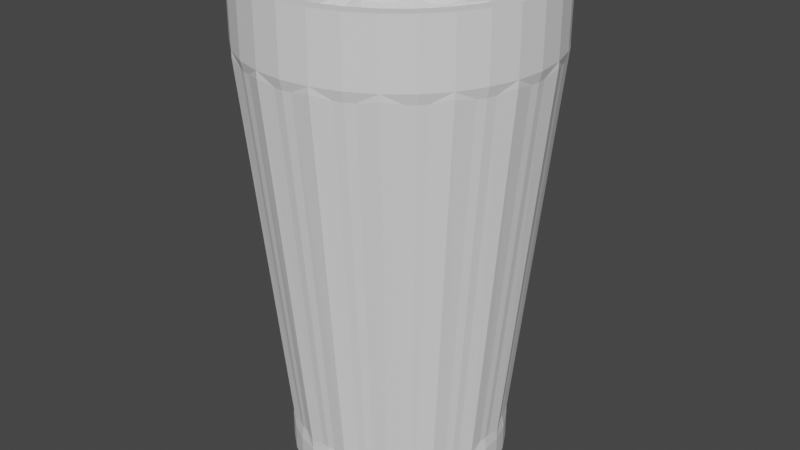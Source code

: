 # Source: glass.blend  (saved by Blender 3.5.10; exported with 4.5.12 LTS)
import bpy
from mathutils import Matrix  # noqa: F401  (used for matrix-valued properties, if any)

bpy.ops.wm.read_factory_settings(use_empty=True)
scene = bpy.context.scene
scene.name = 'Scene'

# ---- collections
col_collection_1 = bpy.data.collections.new('Collection 1'); scene.collection.children.link(col_collection_1)

# ---- world
world_world = bpy.data.worlds.new('World'); scene.world = world_world
world_world.use_nodes = True; world_world.node_tree.nodes.clear()
_N = world_world.node_tree.nodes; _L = world_world.node_tree.links
n0 = _N.new('ShaderNodeOutputWorld'); n0.name = 'World Output'; n0.location = (300, 300)
n1 = _N.new('ShaderNodeBackground'); n1.name = 'Background'; n1.location = (10, 300)
n1.inputs[0].default_value = (0.05088, 0.05088, 0.05088, 1.0)
_L.new(n1.outputs[0], n0.inputs[0])
n0.is_active_output = True
world_world.color = (0.05088, 0.05088, 0.05088)
world_world.use_sun_shadow = False
world_world.sun_shadow_jitter_overblur = 0.0

# ---- meshes
me_cylinder_001 = bpy.data.meshes.new('Cylinder.001')
me_cylinder_001.from_pydata([(3.218e-09, 0.7286, -0.9781), (1.374e-10, 0.983, 1.555), (0.1446, 0.7269, -1.0), (0.1951, 0.9808, 1.577), (0.2788, 0.6731, -0.9781), (0.3762, 0.9082, 1.555), (0.4118, 0.6163, -1.0), (0.5556, 0.8315, 1.577), (0.5152, 0.5152, -0.9781), (0.6951, 0.6951, 1.555), (0.6163, 0.4118, -1.0), (0.8315, 0.5556, 1.577), (0.6731, 0.2788, -0.9781), (0.9082, 0.3762, 1.555), (0.7269, 0.1446, -1.0), (0.9808, 0.1951, 1.577), (0.7286, 3.77e-09, -0.9781), (0.983, -2.113e-11, 1.555), (0.7269, -0.1446, -1.0), (0.9808, -0.1951, 1.577), (0.6731, -0.2788, -0.9781), (0.9082, -0.3762, 1.555), (0.6163, -0.4118, -1.0), (0.8315, -0.5556, 1.577), (0.5152, -0.5152, -0.9781), (0.6951, -0.6951, 1.555), (0.4118, -0.6163, -1.0), (0.5556, -0.8315, 1.577), (0.2788, -0.6731, -0.9781), (0.3762, -0.9082, 1.555), (0.1446, -0.7269, -1.0), (0.1951, -0.9808, 1.577), (3.218e-09, -0.7286, -0.9781), (1.374e-10, -0.983, 1.555), (-0.1446, -0.7269, -1.0), (-0.1951, -0.9808, 1.577), (-0.2788, -0.6731, -0.9781), (-0.3762, -0.9082, 1.555), (-0.4118, -0.6163, -1.0), (-0.5556, -0.8315, 1.577), (-0.5152, -0.5152, -0.9781), (-0.6951, -0.6951, 1.555), (-0.6163, -0.4118, -1.0), (-0.8315, -0.5556, 1.577), (-0.6731, -0.2788, -0.9781), (-0.9082, -0.3762, 1.555), (-0.7269, -0.1446, -1.0), (-0.9808, -0.1951, 1.577), (-0.7286, 3.77e-09, -0.9781), (-0.983, -2.113e-11, 1.555), (-0.7269, 0.1446, -1.0), (-0.9808, 0.1951, 1.577), (-0.6731, 0.2788, -0.9781), (-0.9082, 0.3762, 1.555), (-0.6163, 0.4118, -1.0), (-0.8315, 0.5556, 1.577), (-0.5152, 0.5152, -0.9781), (-0.6951, 0.6951, 1.555), (-0.4118, 0.6163, -1.0), (-0.5556, 0.8315, 1.577), (-0.2788, 0.6731, -0.9781), (-0.3762, 0.9082, 1.555), (-0.1446, 0.7269, -1.0), (-0.1951, 0.9808, 1.577), (3.134e-09, 0.7412, -1.066), (0.1446, 0.7269, -1.066), (0.2836, 0.6848, -1.066), (0.4118, 0.6163, -1.066), (0.5241, 0.5241, -1.066), (0.6163, 0.4118, -1.066), (0.6848, 0.2836, -1.066), (0.7269, 0.1446, -1.066), (0.7412, 3.857e-09, -1.066), (0.7269, -0.1446, -1.066), (0.6848, -0.2836, -1.066), (0.6163, -0.4118, -1.066), (0.5241, -0.5241, -1.066), (0.4118, -0.6163, -1.066), (0.2836, -0.6848, -1.066), (0.1446, -0.7269, -1.066), (3.134e-09, -0.7412, -1.066), (-0.1446, -0.7269, -1.066), (-0.2836, -0.6848, -1.066), (-0.4118, -0.6163, -1.066), (-0.5241, -0.5241, -1.066), (-0.6163, -0.4118, -1.066), (-0.6848, -0.2836, -1.066), (-0.7269, -0.1446, -1.066), (-0.7412, 3.857e-09, -1.066), (-0.7269, 0.1446, -1.066), (-0.6848, 0.2836, -1.066), (-0.6163, 0.4118, -1.066), (-0.5241, 0.5241, -1.066), (-0.4118, 0.6163, -1.066), (-0.2836, 0.6848, -1.066), (-0.1446, 0.7269, -1.066), (3.134e-09, 0.7412, -1.255), (0.1446, 0.7269, -1.255), (0.2836, 0.6848, -1.255), (0.4118, 0.6163, -1.255), (0.5241, 0.5241, -1.255), (0.6163, 0.4118, -1.255), (0.6848, 0.2836, -1.255), (0.7269, 0.1446, -1.255), (0.7412, 3.857e-09, -1.255), (0.7269, -0.1446, -1.255), (0.6848, -0.2836, -1.255), (0.6163, -0.4118, -1.255), (0.5241, -0.5241, -1.255), (0.4118, -0.6163, -1.255), (0.2836, -0.6848, -1.255), (0.1446, -0.7269, -1.255), (3.134e-09, -0.7412, -1.255), (-0.1446, -0.7269, -1.255), (-0.2836, -0.6848, -1.255), (-0.4118, -0.6163, -1.255), (-0.5241, -0.5241, -1.255), (-0.6163, -0.4118, -1.255), (-0.6848, -0.2836, -1.255), (-0.7269, -0.1446, -1.255), (-0.7412, 3.857e-09, -1.255), (-0.7269, 0.1446, -1.255), (-0.6848, 0.2836, -1.255), (-0.6163, 0.4118, -1.255), (-0.5241, 0.5241, -1.255), (-0.4118, 0.6163, -1.255), (-0.2836, 0.6848, -1.255), (-0.1446, 0.7269, -1.255), (3.134e-09, 0.7412, -1.255), (0.1446, 0.7269, -1.255), (0.2836, 0.6848, -1.255), (0.4118, 0.6163, -1.255), (0.5241, 0.5241, -1.255), (0.6163, 0.4118, -1.255), (0.6848, 0.2836, -1.255), (0.7269, 0.1446, -1.255), (0.7412, 3.857e-09, -1.255), (0.7269, -0.1446, -1.255), (0.6848, -0.2836, -1.255), (0.6163, -0.4118, -1.255), (0.5241, -0.5241, -1.255), (0.4118, -0.6163, -1.255), (0.2836, -0.6848, -1.255), (0.1446, -0.7269, -1.255), (3.134e-09, -0.7412, -1.255), (-0.1446, -0.7269, -1.255), (-0.2836, -0.6848, -1.255), (-0.4118, -0.6163, -1.255), (-0.5241, -0.5241, -1.255), (-0.6163, -0.4118, -1.255), (-0.6848, -0.2836, -1.255), (-0.7269, -0.1446, -1.255), (-0.7412, 3.857e-09, -1.255), (-0.7269, 0.1446, -1.255), (-0.6848, 0.2836, -1.255), (-0.6163, 0.4118, -1.255), (-0.5241, 0.5241, -1.255), (-0.4118, 0.6163, -1.255), (-0.2836, 0.6848, -1.255), (-0.1446, 0.7269, -1.255), (6.114e-09, 0.5373, -1.271), (0.1048, 0.527, -1.271), (0.2056, 0.4964, -1.271), (0.2985, 0.4467, -1.271), (0.3799, 0.3799, -1.271), (0.4467, 0.2985, -1.271), (0.4964, 0.2056, -1.271), (0.527, 0.1048, -1.271), (0.5373, 6.895e-09, -1.271), (0.527, -0.1048, -1.271), (0.4964, -0.2056, -1.271), (0.4467, -0.2985, -1.271), (0.3799, -0.3799, -1.271), (0.2985, -0.4467, -1.271), (0.2056, -0.4964, -1.271), (0.1048, -0.527, -1.271), (6.114e-09, -0.5373, -1.271), (-0.1048, -0.527, -1.271), (-0.2056, -0.4964, -1.271), (-0.2985, -0.4467, -1.271), (-0.3799, -0.3799, -1.271), (-0.4467, -0.2985, -1.271), (-0.4964, -0.2056, -1.271), (-0.527, -0.1048, -1.271), (-0.5373, 6.895e-09, -1.271), (-0.527, 0.1048, -1.271), (-0.4964, 0.2056, -1.271), (-0.4467, 0.2985, -1.271), (-0.3799, 0.3799, -1.271), (-0.2985, 0.4467, -1.271), (-0.2056, 0.4964, -1.271), (-0.1048, 0.527, -1.271), (9.737e-09, 0.3034, -1.209), (0.05919, 0.2976, -1.209), (0.1161, 0.2803, -1.209), (0.1686, 0.2523, -1.209), (0.2145, 0.2145, -1.209), (0.2523, 0.1686, -1.209), (0.2803, 0.1161, -1.209), (0.2976, 0.05919, -1.209), (0.3034, 7.948e-09, -1.209), (0.2976, -0.05919, -1.209), (0.2803, -0.1161, -1.209), (0.2523, -0.1686, -1.209), (0.2145, -0.2145, -1.209), (0.1686, -0.2523, -1.209), (0.1161, -0.2803, -1.209), (0.05919, -0.2976, -1.209), (9.737e-09, -0.3034, -1.209), (-0.05919, -0.2976, -1.209), (-0.1161, -0.2803, -1.209), (-0.1686, -0.2523, -1.209), (-0.2145, -0.2145, -1.209), (-0.2523, -0.1686, -1.209), (-0.2803, -0.1161, -1.209), (-0.2976, -0.05919, -1.209), (-0.3034, 7.948e-09, -1.209), (-0.2976, 0.05919, -1.209), (-0.2803, 0.1161, -1.209), (-0.2523, 0.1686, -1.209), (-0.2145, 0.2145, -1.209), (-0.1686, 0.2523, -1.209), (-0.1161, 0.2803, -1.209), (-0.05919, 0.2976, -1.209), (6.044e-09, 0.117, -1.179), (0.02283, 0.1148, -1.179), (0.04478, 0.1081, -1.179), (0.06501, 0.09729, -1.179), (0.08274, 0.08274, -1.179), (0.09729, 0.06501, -1.179), (0.1081, 0.04478, -1.179), (0.1148, 0.02283, -1.179), (0.117, 1.451e-08, -1.179), (0.1148, -0.02283, -1.179), (0.1081, -0.04478, -1.179), (0.09729, -0.06501, -1.179), (0.08274, -0.08274, -1.179), (0.06501, -0.09729, -1.179), (0.04478, -0.1081, -1.179), (0.02283, -0.1148, -1.179), (6.044e-09, -0.117, -1.179), (-0.02283, -0.1148, -1.179), (-0.04478, -0.1081, -1.179), (-0.06501, -0.09729, -1.179), (-0.08274, -0.08274, -1.179), (-0.09729, -0.06501, -1.179), (-0.1081, -0.04478, -1.179), (-0.1148, -0.02283, -1.179), (-0.117, 1.451e-08, -1.179), (-0.1148, 0.02283, -1.179), (-0.1081, 0.04478, -1.179), (-0.09729, 0.06501, -1.179), (-0.08274, 0.08274, -1.179), (-0.06501, 0.09729, -1.179), (-0.04478, 0.1081, -1.179), (-0.02283, 0.1148, -1.179), (0.0, 1.0, 1.621), (0.1951, 0.9808, 1.621), (0.3827, 0.9239, 1.621), (0.5556, 0.8315, 1.621), (0.7071, 0.7071, 1.621), (0.8315, 0.5556, 1.621), (0.9239, 0.3827, 1.621), (0.9808, 0.1951, 1.621), (1.0, 0.0, 1.621), (0.9808, -0.1951, 1.621), (0.9239, -0.3827, 1.621), (0.8315, -0.5556, 1.621), (0.7071, -0.7071, 1.621), (0.5556, -0.8315, 1.621), (0.3827, -0.9239, 1.621), (0.1951, -0.9808, 1.621), (0.0, -1.0, 1.621), (-0.1951, -0.9808, 1.621), (-0.3827, -0.9239, 1.621), (-0.5556, -0.8315, 1.621), (-0.7071, -0.7071, 1.621), (-0.8315, -0.5556, 1.621), (-0.9239, -0.3827, 1.621), (-0.9808, -0.1951, 1.621), (-1.0, 0.0, 1.621), (-0.9808, 0.1951, 1.621), (-0.9239, 0.3827, 1.621), (-0.8315, 0.5556, 1.621), (-0.7071, 0.7071, 1.621), (-0.5556, 0.8315, 1.621), (-0.3827, 0.9239, 1.621), (-0.1951, 0.9808, 1.621), (0.0, 1.0, 2.043), (0.1951, 0.9808, 2.043), (0.3827, 0.9239, 2.043), (0.5556, 0.8315, 2.043), (0.7071, 0.7071, 2.043), (0.8315, 0.5556, 2.043), (0.9239, 0.3827, 2.043), (0.9808, 0.1951, 2.043), (1.0, 0.0, 2.043), (0.9808, -0.1951, 2.043), (0.9239, -0.3827, 2.043), (0.8315, -0.5556, 2.043), (0.7071, -0.7071, 2.043), (0.5556, -0.8315, 2.043), (0.3827, -0.9239, 2.043), (0.1951, -0.9808, 2.043), (0.0, -1.0, 2.043), (-0.1951, -0.9808, 2.043), (-0.3827, -0.9239, 2.043), (-0.5556, -0.8315, 2.043), (-0.7071, -0.7071, 2.043), (-0.8315, -0.5556, 2.043), (-0.9239, -0.3827, 2.043), (-0.9808, -0.1951, 2.043), (-1.0, 0.0, 2.043), (-0.9808, 0.1951, 2.043), (-0.9239, 0.3827, 2.043), (-0.8315, 0.5556, 2.043), (-0.7071, 0.7071, 2.043), (-0.5556, 0.8315, 2.043), (-0.3827, 0.9239, 2.043), (-0.1951, 0.9808, 2.043), (0.04738, 0.7239, -0.9781), (-0.04738, 0.7239, -0.9781), (0.06392, 0.9767, 1.555), (-0.06392, 0.9767, 1.555), (0.3147, 0.9268, 1.555), (0.4328, 0.8779, 1.555), (0.2332, 0.6869, -0.9781), (0.3208, 0.6507, -0.9781), (0.6454, 0.7358, 1.555), (0.7358, 0.6454, 1.555), (0.4784, 0.5454, -0.9781), (0.5454, 0.4784, -0.9781), (0.8779, 0.4328, 1.555), (0.9268, 0.3147, 1.555), (0.6507, 0.3208, -0.9781), (0.6869, 0.2332, -0.9781), (0.9767, 0.06392, 1.555), (0.9767, -0.06392, 1.555), (0.7239, 0.04738, -0.9781), (0.7239, -0.04738, -0.9781), (0.9268, -0.3147, 1.555), (0.8779, -0.4328, 1.555), (0.6869, -0.2332, -0.9781), (0.6507, -0.3208, -0.9781), (0.7358, -0.6454, 1.555), (0.6454, -0.7358, 1.555), (0.5454, -0.4784, -0.9781), (0.4784, -0.5454, -0.9781), (0.4328, -0.8779, 1.555), (0.3147, -0.9268, 1.555), (0.3208, -0.6507, -0.9781), (0.2332, -0.6869, -0.9781), (0.06392, -0.9767, 1.555), (-0.06392, -0.9767, 1.555), (0.04738, -0.7239, -0.9781), (-0.04738, -0.7239, -0.9781), (-0.3147, -0.9268, 1.555), (-0.4328, -0.8779, 1.555), (-0.2332, -0.6869, -0.9781), (-0.3208, -0.6507, -0.9781), (-0.6454, -0.7358, 1.555), (-0.7358, -0.6454, 1.555), (-0.4784, -0.5454, -0.9781), (-0.5454, -0.4784, -0.9781), (-0.8779, -0.4328, 1.555), (-0.9268, -0.3147, 1.555), (-0.6507, -0.3208, -0.9781), (-0.6869, -0.2332, -0.9781), (-0.9767, -0.06392, 1.555), (-0.9767, 0.06392, 1.555), (-0.7239, -0.04738, -0.9781), (-0.7239, 0.04738, -0.9781), (-0.9268, 0.3147, 1.555), (-0.8779, 0.4328, 1.555), (-0.6869, 0.2332, -0.9781), (-0.6507, 0.3208, -0.9781), (-0.7358, 0.6454, 1.555), (-0.6454, 0.7358, 1.555), (-0.5454, 0.4784, -0.9781), (-0.4784, 0.5454, -0.9781), (-0.4328, 0.8779, 1.555), (-0.3147, 0.9268, 1.555), (-0.3208, 0.6507, -0.9781), (-0.2332, 0.6869, -0.9781)], [], [(0, 1, 322, 320), (326, 324, 5, 4), (4, 5, 325, 327), (330, 328, 9, 8), (8, 9, 329, 331), (334, 332, 13, 12), (12, 13, 333, 335), (338, 336, 17, 16), (16, 17, 337, 339), (342, 340, 21, 20), (20, 21, 341, 343), (346, 344, 25, 24), (24, 25, 345, 347), (350, 348, 29, 28), (28, 29, 349, 351), (354, 352, 33, 32), (32, 33, 353, 355), (358, 356, 37, 36), (36, 37, 357, 359), (362, 360, 41, 40), (40, 41, 361, 363), (366, 364, 45, 44), (44, 45, 365, 367), (370, 368, 49, 48), (48, 49, 369, 371), (374, 372, 53, 52), (52, 53, 373, 375), (378, 376, 57, 56), (56, 57, 377, 379), (382, 380, 61, 60), (60, 61, 381, 383), (321, 323, 1, 0), (36, 359, 38, 83, 82), (54, 378, 56, 92, 91), (10, 334, 12, 70, 69), (28, 351, 30, 79, 78), (46, 370, 48, 88, 87), (2, 326, 4, 66, 65), (20, 343, 22, 75, 74), (38, 362, 40, 84, 83), (56, 379, 58, 93, 92), (12, 335, 14, 71, 70), (30, 354, 32, 80, 79), (48, 371, 50, 89, 88), (4, 327, 6, 67, 66), (22, 346, 24, 76, 75), (40, 363, 42, 85, 84), (58, 382, 60, 94, 93), (14, 338, 16, 72, 71), (32, 355, 34, 81, 80), (50, 374, 52, 90, 89), (6, 330, 8, 68, 67), (24, 347, 26, 77, 76), (42, 366, 44, 86, 85), (60, 383, 62, 95, 94), (16, 339, 18, 73, 72), (34, 358, 36, 82, 81), (52, 375, 54, 91, 90), (8, 331, 10, 69, 68), (26, 350, 28, 78, 77), (44, 367, 46, 87, 86), (0, 320, 2, 65, 64), (62, 321, 0, 64, 95), (18, 342, 20, 74, 73), (90, 91, 123, 122), (77, 78, 110, 109), (64, 65, 97, 96), (91, 92, 124, 123), (78, 79, 111, 110), (65, 66, 98, 97), (92, 93, 125, 124), (79, 80, 112, 111), (66, 67, 99, 98), (93, 94, 126, 125), (80, 81, 113, 112), (67, 68, 100, 99), (94, 95, 127, 126), (81, 82, 114, 113), (68, 69, 101, 100), (95, 64, 96, 127), (82, 83, 115, 114), (69, 70, 102, 101), (83, 84, 116, 115), (70, 71, 103, 102), (84, 85, 117, 116), (71, 72, 104, 103), (85, 86, 118, 117), (72, 73, 105, 104), (86, 87, 119, 118), (73, 74, 106, 105), (87, 88, 120, 119), (74, 75, 107, 106), (88, 89, 121, 120), (75, 76, 108, 107), (89, 90, 122, 121), (76, 77, 109, 108), (125, 126, 158, 157), (112, 113, 145, 144), (99, 100, 132, 131), (126, 127, 159, 158), (113, 114, 146, 145), (100, 101, 133, 132), (127, 96, 128, 159), (114, 115, 147, 146), (101, 102, 134, 133), (115, 116, 148, 147), (102, 103, 135, 134), (116, 117, 149, 148), (103, 104, 136, 135), (117, 118, 150, 149), (104, 105, 137, 136), (118, 119, 151, 150), (105, 106, 138, 137), (119, 120, 152, 151), (106, 107, 139, 138), (120, 121, 153, 152), (107, 108, 140, 139), (121, 122, 154, 153), (108, 109, 141, 140), (122, 123, 155, 154), (109, 110, 142, 141), (96, 97, 129, 128), (123, 124, 156, 155), (110, 111, 143, 142), (97, 98, 130, 129), (124, 125, 157, 156), (111, 112, 144, 143), (98, 99, 131, 130), (147, 148, 180, 179), (134, 135, 167, 166), (148, 149, 181, 180), (135, 136, 168, 167), (149, 150, 182, 181), (136, 137, 169, 168), (150, 151, 183, 182), (137, 138, 170, 169), (151, 152, 184, 183), (138, 139, 171, 170), (152, 153, 185, 184), (139, 140, 172, 171), (153, 154, 186, 185), (140, 141, 173, 172), (154, 155, 187, 186), (141, 142, 174, 173), (128, 129, 161, 160), (155, 156, 188, 187), (142, 143, 175, 174), (129, 130, 162, 161), (156, 157, 189, 188), (143, 144, 176, 175), (130, 131, 163, 162), (157, 158, 190, 189), (144, 145, 177, 176), (131, 132, 164, 163), (158, 159, 191, 190), (145, 146, 178, 177), (132, 133, 165, 164), (159, 128, 160, 191), (146, 147, 179, 178), (133, 134, 166, 165), (182, 183, 215, 214), (169, 170, 202, 201), (183, 184, 216, 215), (170, 171, 203, 202), (184, 185, 217, 216), (171, 172, 204, 203), (185, 186, 218, 217), (172, 173, 205, 204), (186, 187, 219, 218), (173, 174, 206, 205), (160, 161, 193, 192), (187, 188, 220, 219), (174, 175, 207, 206), (161, 162, 194, 193), (188, 189, 221, 220), (175, 176, 208, 207), (162, 163, 195, 194), (189, 190, 222, 221), (176, 177, 209, 208), (163, 164, 196, 195), (190, 191, 223, 222), (177, 178, 210, 209), (164, 165, 197, 196), (191, 160, 192, 223), (178, 179, 211, 210), (165, 166, 198, 197), (179, 180, 212, 211), (166, 167, 199, 198), (180, 181, 213, 212), (167, 168, 200, 199), (181, 182, 214, 213), (168, 169, 201, 200), (217, 218, 250, 249), (204, 205, 237, 236), (218, 219, 251, 250), (205, 206, 238, 237), (192, 193, 225, 224), (219, 220, 252, 251), (206, 207, 239, 238), (193, 194, 226, 225), (220, 221, 253, 252), (207, 208, 240, 239), (194, 195, 227, 226), (221, 222, 254, 253), (208, 209, 241, 240), (195, 196, 228, 227), (222, 223, 255, 254), (209, 210, 242, 241), (196, 197, 229, 228), (223, 192, 224, 255), (210, 211, 243, 242), (197, 198, 230, 229), (211, 212, 244, 243), (198, 199, 231, 230), (212, 213, 245, 244), (199, 200, 232, 231), (213, 214, 246, 245), (200, 201, 233, 232), (214, 215, 247, 246), (201, 202, 234, 233), (215, 216, 248, 247), (202, 203, 235, 234), (216, 217, 249, 248), (203, 204, 236, 235), (225, 226, 227, 228, 229, 230, 231, 232, 233, 234, 235, 236, 237, 238, 239, 240, 241, 242, 243, 244, 245, 246, 247, 248, 249, 250, 251, 252, 253, 254, 255, 224), (7, 325, 5, 258, 259), (25, 344, 23, 267, 268), (43, 361, 41, 276, 277), (61, 380, 59, 285, 286), (17, 336, 15, 263, 264), (35, 353, 33, 272, 273), (53, 372, 51, 281, 282), (9, 328, 7, 259, 260), (27, 345, 25, 268, 269), (45, 364, 43, 277, 278), (63, 381, 61, 286, 287), (19, 337, 17, 264, 265), (37, 356, 35, 273, 274), (55, 373, 53, 282, 283), (11, 329, 9, 260, 261), (29, 348, 27, 269, 270), (47, 365, 45, 278, 279), (1, 323, 63, 287, 256), (3, 322, 1, 256, 257), (21, 340, 19, 265, 266), (39, 357, 37, 274, 275), (57, 376, 55, 283, 284), (13, 332, 11, 261, 262), (31, 349, 29, 270, 271), (49, 368, 47, 279, 280), (5, 324, 3, 257, 258), (23, 341, 21, 266, 267), (41, 360, 39, 275, 276), (59, 377, 57, 284, 285), (15, 333, 13, 262, 263), (33, 352, 31, 271, 272), (51, 369, 49, 280, 281), (267, 266, 298, 299), (281, 280, 312, 313), (268, 267, 299, 300), (282, 281, 313, 314), (269, 268, 300, 301), (283, 282, 314, 315), (270, 269, 301, 302), (257, 256, 288, 289), (284, 283, 315, 316), (271, 270, 302, 303), (258, 257, 289, 290), (285, 284, 316, 317), (272, 271, 303, 304), (259, 258, 290, 291), (286, 285, 317, 318), (273, 272, 304, 305), (260, 259, 291, 292), (287, 286, 318, 319), (274, 273, 305, 306), (261, 260, 292, 293), (256, 287, 319, 288), (275, 274, 306, 307), (262, 261, 293, 294), (276, 275, 307, 308), (263, 262, 294, 295), (277, 276, 308, 309), (264, 263, 295, 296), (278, 277, 309, 310), (265, 264, 296, 297), (279, 278, 310, 311), (266, 265, 297, 298), (280, 279, 311, 312), (62, 63, 323, 321), (320, 322, 3, 2), (327, 325, 7, 6), (2, 3, 324, 326), (331, 329, 11, 10), (6, 7, 328, 330), (335, 333, 15, 14), (10, 11, 332, 334), (339, 337, 19, 18), (14, 15, 336, 338), (343, 341, 23, 22), (18, 19, 340, 342), (347, 345, 27, 26), (22, 23, 344, 346), (351, 349, 31, 30), (26, 27, 348, 350), (355, 353, 35, 34), (30, 31, 352, 354), (359, 357, 39, 38), (34, 35, 356, 358), (363, 361, 43, 42), (38, 39, 360, 362), (367, 365, 47, 46), (42, 43, 364, 366), (371, 369, 51, 50), (46, 47, 368, 370), (375, 373, 55, 54), (50, 51, 372, 374), (379, 377, 59, 58), (54, 55, 376, 378), (383, 381, 63, 62), (58, 59, 380, 382)])
_uv = me_cylinder_001.uv_layers.new(name='UVMap')
_uv.uv.foreach_set('vector', [1.0, 0.0, 1.0, 1.0, 0.9896, 1.0, 0.9896, 0.0, 0.9479, 0.0, 0.9479, 1.0, 0.9375, 1.0, 0.9375, 0.0, 0.9335, 1.0, 0.9375, 1.0, 0.9271, 1.0, 0.9257, 1.0, 0.8854, 0.0, 0.8854, 1.0, 0.875, 1.0, 0.875, 0.0, 0.871, 1.0, 0.875, 1.0, 0.8646, 1.0, 0.8632, 1.0, 0.8229, 0.0, 0.8229, 1.0, 0.8125, 1.0, 0.8125, 0.0, 0.8085, 1.0, 0.8125, 1.0, 0.8021, 1.0, 0.8007, 1.0, 0.7604, 0.0, 0.7604, 1.0, 0.75, 1.0, 0.75, 0.0, 0.75, 0.0, 0.75, 1.0, 0.7396, 1.0, 0.7396, 0.0, 0.6979, 0.0, 0.6979, 1.0, 0.6875, 1.0, 0.6875, 0.0, 0.6835, 1.0, 0.6875, 1.0, 0.6771, 1.0, 0.6757, 1.0, 0.6354, 0.0, 0.6354, 1.0, 0.625, 1.0, 0.625, 0.0, 0.621, 1.0, 0.625, 1.0, 0.6146, 1.0, 0.6132, 1.0, 0.5729, 0.0, 0.5729, 1.0, 0.5625, 1.0, 0.5625, 0.0, 0.5585, 1.0, 0.5625, 1.0, 0.5521, 1.0, 0.5507, 1.0, 0.5104, 0.0, 0.5104, 1.0, 0.5, 1.0, 0.5, 0.0, 0.5, 0.0, 0.5, 1.0, 0.4896, 1.0, 0.4896, 0.0, 0.4479, 0.0, 0.4479, 1.0, 0.4375, 1.0, 0.4375, 0.0, 0.4335, 1.0, 0.4375, 1.0, 0.4271, 1.0, 0.4257, 1.0, 0.3854, 0.0, 0.3854, 1.0, 0.375, 1.0, 0.375, 0.0, 0.371, 1.0, 0.375, 1.0, 0.3646, 1.0, 0.3632, 1.0, 0.3229, 0.0, 0.3229, 1.0, 0.3125, 1.0, 0.3125, 0.0, 0.3085, 1.0, 0.3125, 1.0, 0.3021, 1.0, 0.3007, 1.0, 0.2604, 0.0, 0.2604, 1.0, 0.25, 1.0, 0.25, 0.0, 0.25, 0.0, 0.25, 1.0, 0.2396, 1.0, 0.2396, 0.0, 0.1979, 0.0, 0.1979, 1.0, 0.1875, 1.0, 0.1875, 0.0, 0.1835, 1.0, 0.1875, 1.0, 0.1771, 1.0, 0.1757, 1.0, 0.1354, 0.0, 0.1354, 1.0, 0.125, 1.0, 0.125, 0.0, 0.121, 1.0, 0.125, 1.0, 0.1146, 1.0, 0.1132, 1.0, 0.07292, 0.0, 0.07292, 1.0, 0.0625, 1.0, 0.0625, 0.0, 0.05846, 1.0, 0.0625, 1.0, 0.05208, 1.0, 0.05074, 1.0, 0.01042, 0.0, 0.01042, 1.0, 0.0, 1.0, 0.0, 0.0, 0.4375, 0.0, 0.4271, 0.0, 0.4062, 0.0, 0.4062, 0.0, 0.4375, 0.0, 0.1562, 0.0, 0.1354, 0.0, 0.125, 0.0, 0.125, 0.0, 0.1562, 0.0, 0.8438, 0.0, 0.8229, 0.0, 0.8125, 0.0, 0.8125, 0.0, 0.8438, 0.0, 0.5625, 0.0, 0.5521, 0.0, 0.5312, 0.0, 0.5312, 0.0, 0.5625, 0.0, 0.2812, 0.0, 0.2604, 0.0, 0.25, 0.0, 0.25, 0.0, 0.2812, 0.0, 0.9688, 0.0, 0.9479, 0.0, 0.9375, 0.0, 0.9375, 0.0, 0.9688, 0.0, 0.6875, 0.0, 0.6771, 0.0, 0.6562, 0.0, 0.6562, 0.0, 0.6875, 0.0, 0.4062, 0.0, 0.3854, 0.0, 0.375, 0.0, 0.375, 0.0, 0.4062, 0.0, 0.125, 0.0, 0.1146, 0.0, 0.09375, 0.0, 0.09375, 0.0, 0.125, 0.0, 0.8125, 0.0, 0.8021, 0.0, 0.7812, 0.0, 0.7812, 0.0, 0.8125, 0.0, 0.5312, 0.0, 0.5104, 0.0, 0.5, 0.0, 0.5, 0.0, 0.5312, 0.0, 0.25, 0.0, 0.2396, 0.0, 0.2188, 0.0, 0.2188, 0.0, 0.25, 0.0, 0.9375, 0.0, 0.9271, 0.0, 0.9062, 0.0, 0.9062, 0.0, 0.9375, 0.0, 0.6562, 0.0, 0.6354, 0.0, 0.625, 0.0, 0.625, 0.0, 0.6562, 0.0, 0.375, 0.0, 0.3646, 0.0, 0.3438, 0.0, 0.3438, 0.0, 0.375, 0.0, 0.09375, 0.0, 0.07292, 0.0, 0.0625, 0.0, 0.0625, 0.0, 0.09375, 0.0, 0.7812, 0.0, 0.7604, 0.0, 0.75, 0.0, 0.75, 0.0, 0.7812, 0.0, 0.5, 0.0, 0.4896, 0.0, 0.4688, 0.0, 0.4688, 0.0, 0.5, 0.0, 0.2188, 0.0, 0.1979, 0.0, 0.1875, 0.0, 0.1875, 0.0, 0.2188, 0.0, 0.9062, 0.0, 0.8854, 0.0, 0.875, 0.0, 0.875, 0.0, 0.9062, 0.0, 0.625, 0.0, 0.6146, 0.0, 0.5938, 0.0, 0.5938, 0.0, 0.625, 0.0, 0.3438, 0.0, 0.3229, 0.0, 0.3125, 0.0, 0.3125, 0.0, 0.3438, 0.0, 0.0625, 0.0, 0.05208, 0.0, 0.03125, 0.0, 0.03125, 0.0, 0.0625, 0.0, 0.75, 0.0, 0.7396, 0.0, 0.7188, 0.0, 0.7188, 0.0, 0.75, 0.0, 0.4688, 0.0, 0.4479, 0.0, 0.4375, 0.0, 0.4375, 0.0, 0.4688, 0.0, 0.1875, 0.0, 0.1771, 0.0, 0.1562, 0.0, 0.1562, 0.0, 0.1875, 0.0, 0.875, 0.0, 0.8646, 0.0, 0.8438, 0.0, 0.8438, 0.0, 0.875, 0.0, 0.5938, 0.0, 0.5729, 0.0, 0.5625, 0.0, 0.5625, 0.0, 0.5938, 0.0, 0.3125, 0.0, 0.3021, 0.0, 0.2812, 0.0, 0.2812, 0.0, 0.3125, 0.0, 1.0, 0.0, 0.9896, 0.0, 0.9688, 0.0, 0.9688, 0.0, 1.0, 0.0, 0.03125, 0.0, 0.01042, 0.0, 0.0, 0.0, 0.0, 0.0, 0.03125, 0.0, 0.7188, 0.0, 0.6979, 0.0, 0.6875, 0.0, 0.6875, 0.0, 0.7188, 0.0, 0.1875, 0.0, 0.1562, 0.0, 0.1562, 0.0, 0.1875, 0.0, 0.5938, 0.0, 0.5625, 0.0, 0.5625, 0.0, 0.5938, 0.0, 1.0, 0.0, 0.9688, 0.0, 0.9688, 0.0, 1.0, 0.0, 0.1562, 0.0, 0.125, 0.0, 0.125, 0.0, 0.1562, 0.0, 0.5625, 0.0, 0.5312, 0.0, 0.5312, 0.0, 0.5625, 0.0, 0.9688, 0.0, 0.9375, 0.0, 0.9375, 0.0, 0.9688, 0.0, 0.125, 0.0, 0.09375, 0.0, 0.09375, 0.0, 0.125, 0.0, 0.5312, 0.0, 0.5, 0.0, 0.5, 0.0, 0.5312, 0.0, 0.9375, 0.0, 0.9062, 0.0, 0.9062, 0.0, 0.9375, 0.0, 0.09375, 0.0, 0.0625, 0.0, 0.0625, 0.0, 0.09375, 0.0, 0.5, 0.0, 0.4688, 0.0, 0.4688, 0.0, 0.5, 0.0, 0.9062, 0.0, 0.875, 0.0, 0.875, 0.0, 0.9062, 0.0, 0.0625, 0.0, 0.03125, 0.0, 0.03125, 0.0, 0.0625, 0.0, 0.4688, 0.0, 0.4375, 0.0, 0.4375, 0.0, 0.4688, 0.0, 0.875, 0.0, 0.8438, 0.0, 0.8438, 0.0, 0.875, 0.0, 0.03125, 0.0, 0.0, 0.0, 0.0, 0.0, 0.03125, 0.0, 0.4375, 0.0, 0.4062, 0.0, 0.4062, 0.0, 0.4375, 0.0, 0.8438, 0.0, 0.8125, 0.0, 0.8125, 0.0, 0.8438, 0.0, 0.4062, 0.0, 0.375, 0.0, 0.375, 0.0, 0.4062, 0.0, 0.8125, 0.0, 0.7812, 0.0, 0.7812, 0.0, 0.8125, 0.0, 0.375, 0.0, 0.3438, 0.0, 0.3438, 0.0, 0.375, 0.0, 0.7812, 0.0, 0.75, 0.0, 0.75, 0.0, 0.7812, 0.0, 0.3438, 0.0, 0.3125, 0.0, 0.3125, 0.0, 0.3438, 0.0, 0.75, 0.0, 0.7188, 0.0, 0.7188, 0.0, 0.75, 0.0, 0.3125, 0.0, 0.2812, 0.0, 0.2812, 0.0, 0.3125, 0.0, 0.7188, 0.0, 0.6875, 0.0, 0.6875, 0.0, 0.7188, 0.0, 0.2812, 0.0, 0.25, 0.0, 0.25, 0.0, 0.2812, 0.0, 0.6875, 0.0, 0.6562, 0.0, 0.6562, 0.0, 0.6875, 0.0, 0.25, 0.0, 0.2188, 0.0, 0.2188, 0.0, 0.25, 0.0, 0.6562, 0.0, 0.625, 0.0, 0.625, 0.0, 0.6562, 0.0, 0.2188, 0.0, 0.1875, 0.0, 0.1875, 0.0, 0.2188, 0.0, 0.625, 0.0, 0.5938, 0.0, 0.5938, 0.0, 0.625, 0.0, 0.09375, 0.0, 0.0625, 0.0, 0.0625, 0.0, 0.09375, 0.0, 0.5, 0.0, 0.4688, 0.0, 0.4688, 0.0, 0.5, 0.0, 0.9062, 0.0, 0.875, 0.0, 0.875, 0.0, 0.9062, 0.0, 0.0625, 0.0, 0.03125, 0.0, 0.03125, 0.0, 0.0625, 0.0, 0.4688, 0.0, 0.4375, 0.0, 0.4375, 0.0, 0.4688, 0.0, 0.875, 0.0, 0.8438, 0.0, 0.8438, 0.0, 0.875, 0.0, 0.03125, 0.0, 0.0, 0.0, 0.0, 0.0, 0.03125, 0.0, 0.4375, 0.0, 0.4062, 0.0, 0.4062, 0.0, 0.4375, 0.0, 0.8438, 0.0, 0.8125, 0.0, 0.8125, 0.0, 0.8438, 0.0, 0.4062, 0.0, 0.375, 0.0, 0.375, 0.0, 0.4062, 0.0, 0.8125, 0.0, 0.7812, 0.0, 0.7812, 0.0, 0.8125, 0.0, 0.375, 0.0, 0.3438, 0.0, 0.3438, 0.0, 0.375, 0.0, 0.7812, 0.0, 0.75, 0.0, 0.75, 0.0, 0.7812, 0.0, 0.3438, 0.0, 0.3125, 0.0, 0.3125, 0.0, 0.3438, 0.0, 0.75, 0.0, 0.7188, 0.0, 0.7188, 0.0, 0.75, 0.0, 0.3125, 0.0, 0.2812, 0.0, 0.2812, 0.0, 0.3125, 0.0, 0.7188, 0.0, 0.6875, 0.0, 0.6875, 0.0, 0.7188, 0.0, 0.2812, 0.0, 0.25, 0.0, 0.25, 0.0, 0.2812, 0.0, 0.6875, 0.0, 0.6562, 0.0, 0.6562, 0.0, 0.6875, 0.0, 0.25, 0.0, 0.2188, 0.0, 0.2188, 0.0, 0.25, 0.0, 0.6562, 0.0, 0.625, 0.0, 0.625, 0.0, 0.6562, 0.0, 0.2188, 0.0, 0.1875, 0.0, 0.1875, 0.0, 0.2188, 0.0, 0.625, 0.0, 0.5938, 0.0, 0.5938, 0.0, 0.625, 0.0, 0.1875, 0.0, 0.1562, 0.0, 0.1562, 0.0, 0.1875, 0.0, 0.5938, 0.0, 0.5625, 0.0, 0.5625, 0.0, 0.5938, 0.0, 1.0, 0.0, 0.9688, 0.0, 0.9688, 0.0, 1.0, 0.0, 0.1562, 0.0, 0.125, 0.0, 0.125, 0.0, 0.1562, 0.0, 0.5625, 0.0, 0.5312, 0.0, 0.5312, 0.0, 0.5625, 0.0, 0.9688, 0.0, 0.9375, 0.0, 0.9375, 0.0, 0.9688, 0.0, 0.125, 0.0, 0.09375, 0.0, 0.09375, 0.0, 0.125, 0.0, 0.5312, 0.0, 0.5, 0.0, 0.5, 0.0, 0.5312, 0.0, 0.9375, 0.0, 0.9062, 0.0, 0.9062, 0.0, 0.9375, 0.0, 0.4062, 0.0, 0.375, 0.0, 0.375, 0.0, 0.4062, 0.0, 0.8125, 0.0, 0.7812, 0.0, 0.7812, 0.0, 0.8125, 0.0, 0.375, 0.0, 0.3438, 0.0, 0.3438, 0.0, 0.375, 0.0, 0.7812, 0.0, 0.75, 0.0, 0.75, 0.0, 0.7812, 0.0, 0.3438, 0.0, 0.3125, 0.0, 0.3125, 0.0, 0.3438, 0.0, 0.75, 0.0, 0.7188, 0.0, 0.7188, 0.0, 0.75, 0.0, 0.3125, 0.0, 0.2812, 0.0, 0.2812, 0.0, 0.3125, 0.0, 0.7188, 0.0, 0.6875, 0.0, 0.6875, 0.0, 0.7188, 0.0, 0.2812, 0.0, 0.25, 0.0, 0.25, 0.0, 0.2812, 0.0, 0.6875, 0.0, 0.6562, 0.0, 0.6562, 0.0, 0.6875, 0.0, 0.25, 0.0, 0.2188, 0.0, 0.2188, 0.0, 0.25, 0.0, 0.6562, 0.0, 0.625, 0.0, 0.625, 0.0, 0.6562, 0.0, 0.2188, 0.0, 0.1875, 0.0, 0.1875, 0.0, 0.2188, 0.0, 0.625, 0.0, 0.5938, 0.0, 0.5938, 0.0, 0.625, 0.0, 0.1875, 0.0, 0.1562, 0.0, 0.1562, 0.0, 0.1875, 0.0, 0.5938, 0.0, 0.5625, 0.0, 0.5625, 0.0, 0.5938, 0.0, 1.0, 0.0, 0.9688, 0.0, 0.9688, 0.0, 1.0, 0.0, 0.1562, 0.0, 0.125, 0.0, 0.125, 0.0, 0.1562, 0.0, 0.5625, 0.0, 0.5312, 0.0, 0.5312, 0.0, 0.5625, 0.0, 0.9688, 0.0, 0.9375, 0.0, 0.9375, 0.0, 0.9688, 0.0, 0.125, 0.0, 0.09375, 0.0, 0.09375, 0.0, 0.125, 0.0, 0.5312, 0.0, 0.5, 0.0, 0.5, 0.0, 0.5312, 0.0, 0.9375, 0.0, 0.9062, 0.0, 0.9062, 0.0, 0.9375, 0.0, 0.09375, 0.0, 0.0625, 0.0, 0.0625, 0.0, 0.09375, 0.0, 0.5, 0.0, 0.4688, 0.0, 0.4688, 0.0, 0.5, 0.0, 0.9062, 0.0, 0.875, 0.0, 0.875, 0.0, 0.9062, 0.0, 0.0625, 0.0, 0.03125, 0.0, 0.03125, 0.0, 0.0625, 0.0, 0.4688, 0.0, 0.4375, 0.0, 0.4375, 0.0, 0.4688, 0.0, 0.875, 0.0, 0.8438, 0.0, 0.8438, 0.0, 0.875, 0.0, 0.03125, 0.0, 0.0, 0.0, 0.0, 0.0, 0.03125, 0.0, 0.4375, 0.0, 0.4062, 0.0, 0.4062, 0.0, 0.4375, 0.0, 0.8438, 0.0, 0.8125, 0.0, 0.8125, 0.0, 0.8438, 0.0, 0.3125, 0.0, 0.2812, 0.0, 0.2812, 0.0, 0.3125, 0.0, 0.7188, 0.0, 0.6875, 0.0, 0.6875, 0.0, 0.7188, 0.0, 0.2812, 0.0, 0.25, 0.0, 0.25, 0.0, 0.2812, 0.0, 0.6875, 0.0, 0.6562, 0.0, 0.6562, 0.0, 0.6875, 0.0, 0.25, 0.0, 0.2188, 0.0, 0.2188, 0.0, 0.25, 0.0, 0.6562, 0.0, 0.625, 0.0, 0.625, 0.0, 0.6562, 0.0, 0.2188, 0.0, 0.1875, 0.0, 0.1875, 0.0, 0.2188, 0.0, 0.625, 0.0, 0.5938, 0.0, 0.5938, 0.0, 0.625, 0.0, 0.1875, 0.0, 0.1562, 0.0, 0.1562, 0.0, 0.1875, 0.0, 0.5938, 0.0, 0.5625, 0.0, 0.5625, 0.0, 0.5938, 0.0, 1.0, 0.0, 0.9688, 0.0, 0.9688, 0.0, 1.0, 0.0, 0.1562, 0.0, 0.125, 0.0, 0.125, 0.0, 0.1562, 0.0, 0.5625, 0.0, 0.5312, 0.0, 0.5312, 0.0, 0.5625, 0.0, 0.9688, 0.0, 0.9375, 0.0, 0.9375, 0.0, 0.9688, 0.0, 0.125, 0.0, 0.09375, 0.0, 0.09375, 0.0, 0.125, 0.0, 0.5312, 0.0, 0.5, 0.0, 0.5, 0.0, 0.5312, 0.0, 0.9375, 0.0, 0.9062, 0.0, 0.9062, 0.0, 0.9375, 0.0, 0.09375, 0.0, 0.0625, 0.0, 0.0625, 0.0, 0.09375, 0.0, 0.5, 0.0, 0.4688, 0.0, 0.4688, 0.0, 0.5, 0.0, 0.9062, 0.0, 0.875, 0.0, 0.875, 0.0, 0.9062, 0.0, 0.0625, 0.0, 0.03125, 0.0, 0.03125, 0.0, 0.0625, 0.0, 0.4688, 0.0, 0.4375, 0.0, 0.4375, 0.0, 0.4688, 0.0, 0.875, 0.0, 0.8438, 0.0, 0.8438, 0.0, 0.875, 0.0, 0.03125, 0.0, 0.0, 0.0, 0.0, 0.0, 0.03125, 0.0, 0.4375, 0.0, 0.4062, 0.0, 0.4062, 0.0, 0.4375, 0.0, 0.8438, 0.0, 0.8125, 0.0, 0.8125, 0.0, 0.8438, 0.0, 0.4062, 0.0, 0.375, 0.0, 0.375, 0.0, 0.4062, 0.0, 0.8125, 0.0, 0.7812, 0.0, 0.7812, 0.0, 0.8125, 0.0, 0.375, 0.0, 0.3438, 0.0, 0.3438, 0.0, 0.375, 0.0, 0.7812, 0.0, 0.75, 0.0, 0.75, 0.0, 0.7812, 0.0, 0.3438, 0.0, 0.3125, 0.0, 0.3125, 0.0, 0.3438, 0.0, 0.75, 0.0, 0.7188, 0.0, 0.7188, 0.0, 0.75, 0.0, 0.2188, 0.0, 0.1875, 0.0, 0.1875, 0.0, 0.2188, 0.0, 0.625, 0.0, 0.5938, 0.0, 0.5938, 0.0, 0.625, 0.0, 0.1875, 0.0, 0.1562, 0.0, 0.1562, 0.0, 0.1875, 0.0, 0.5938, 0.0, 0.5625, 0.0, 0.5625, 0.0, 0.5938, 0.0, 1.0, 0.0, 0.9688, 0.0, 0.9688, 0.0, 1.0, 0.0, 0.1562, 0.0, 0.125, 0.0, 0.125, 0.0, 0.1562, 0.0, 0.5625, 0.0, 0.5312, 0.0, 0.5312, 0.0, 0.5625, 0.0, 0.9688, 0.0, 0.9375, 0.0, 0.9375, 0.0, 0.9688, 0.0, 0.125, 0.0, 0.09375, 0.0, 0.09375, 0.0, 0.125, 0.0, 0.5312, 0.0, 0.5, 0.0, 0.5, 0.0, 0.5312, 0.0, 0.9375, 0.0, 0.9062, 0.0, 0.9062, 0.0, 0.9375, 0.0, 0.09375, 0.0, 0.0625, 0.0, 0.0625, 0.0, 0.09375, 0.0, 0.5, 0.0, 0.4688, 0.0, 0.4688, 0.0, 0.5, 0.0, 0.9062, 0.0, 0.875, 0.0, 0.875, 0.0, 0.9062, 0.0, 0.0625, 0.0, 0.03125, 0.0, 0.03125, 0.0, 0.0625, 0.0, 0.4688, 0.0, 0.4375, 0.0, 0.4375, 0.0, 0.4688, 0.0, 0.875, 0.0, 0.8438, 0.0, 0.8438, 0.0, 0.875, 0.0, 0.03125, 0.0, 0.0, 0.0, 0.0, 0.0, 0.03125, 0.0, 0.4375, 0.0, 0.4062, 0.0, 0.4062, 0.0, 0.4375, 0.0, 0.8438, 0.0, 0.8125, 0.0, 0.8125, 0.0, 0.8438, 0.0, 0.4062, 0.0, 0.375, 0.0, 0.375, 0.0, 0.4062, 0.0, 0.8125, 0.0, 0.7812, 0.0, 0.7812, 0.0, 0.8125, 0.0, 0.375, 0.0, 0.3438, 0.0, 0.3438, 0.0, 0.375, 0.0, 0.7812, 0.0, 0.75, 0.0, 0.75, 0.0, 0.7812, 0.0, 0.3438, 0.0, 0.3125, 0.0, 0.3125, 0.0, 0.3438, 0.0, 0.75, 0.0, 0.7188, 0.0, 0.7188, 0.0, 0.75, 0.0, 0.3125, 0.0, 0.2812, 0.0, 0.2812, 0.0, 0.3125, 0.0, 0.7188, 0.0, 0.6875, 0.0, 0.6875, 0.0, 0.7188, 0.0, 0.2812, 0.0, 0.25, 0.0, 0.25, 0.0, 0.2812, 0.0, 0.6875, 0.0, 0.6562, 0.0, 0.6562, 0.0, 0.6875, 0.0, 0.25, 0.0, 0.2188, 0.0, 0.2188, 0.0, 0.25, 0.0, 0.6562, 0.0, 0.625, 0.0, 0.625, 0.0, 0.6562, 0.0, 0.9688, 0.0, 0.9375, 0.0, 0.9062, 0.0, 0.875, 0.0, 0.8438, 0.0, 0.8125, 0.0, 0.7812, 0.0, 0.75, 0.0, 0.7188, 0.0, 0.6875, 0.0, 0.6562, 0.0, 0.625, 0.0, 0.5938, 0.0, 0.5625, 0.0, 0.5312, 0.0, 0.5, 0.0, 0.4688, 0.0, 0.4375, 0.0, 0.4062, 0.0, 0.375, 0.0, 0.3438, 0.0, 0.3125, 0.0, 0.2812, 0.0, 0.25, 0.0, 0.2188, 0.0, 0.1875, 0.0, 0.1562, 0.0, 0.125, 0.0, 0.09375, 0.0, 0.0625, 0.0, 0.03125, 0.0, 0.0, 0.0, 0.9062, 1.0, 0.9271, 1.0, 0.9375, 1.0, 0.9375, 1.0, 0.9062, 1.0, 0.625, 1.0, 0.6354, 1.0, 0.6562, 1.0, 0.6562, 1.0, 0.625, 1.0, 0.3438, 1.0, 0.3646, 1.0, 0.375, 1.0, 0.375, 1.0, 0.3438, 1.0, 0.0625, 1.0, 0.07292, 1.0, 0.09375, 1.0, 0.09375, 1.0, 0.0625, 1.0, 0.75, 1.0, 0.7604, 1.0, 0.7812, 1.0, 0.7812, 1.0, 0.75, 1.0, 0.4688, 1.0, 0.4896, 1.0, 0.5, 1.0, 0.5, 1.0, 0.4688, 1.0, 0.1875, 1.0, 0.1979, 1.0, 0.2188, 1.0, 0.2188, 1.0, 0.1875, 1.0, 0.875, 1.0, 0.8854, 1.0, 0.9062, 1.0, 0.9062, 1.0, 0.875, 1.0, 0.5938, 1.0, 0.6146, 1.0, 0.625, 1.0, 0.625, 1.0, 0.5938, 1.0, 0.3125, 1.0, 0.3229, 1.0, 0.3438, 1.0, 0.3438, 1.0, 0.3125, 1.0, 0.03125, 1.0, 0.05208, 1.0, 0.0625, 1.0, 0.0625, 1.0, 0.03125, 1.0, 0.7188, 1.0, 0.7396, 1.0, 0.75, 1.0, 0.75, 1.0, 0.7188, 1.0, 0.4375, 1.0, 0.4479, 1.0, 0.4688, 1.0, 0.4688, 1.0, 0.4375, 1.0, 0.1562, 1.0, 0.1771, 1.0, 0.1875, 1.0, 0.1875, 1.0, 0.1562, 1.0, 0.8438, 1.0, 0.8646, 1.0, 0.875, 1.0, 0.875, 1.0, 0.8438, 1.0, 0.5625, 1.0, 0.5729, 1.0, 0.5938, 1.0, 0.5938, 1.0, 0.5625, 1.0, 0.2812, 1.0, 0.3021, 1.0, 0.3125, 1.0, 0.3125, 1.0, 0.2812, 1.0, 0.0, 1.0, 0.01042, 1.0, 0.03125, 1.0, 0.03125, 1.0, 0.0, 1.0, 0.9688, 1.0, 0.9896, 1.0, 1.0, 1.0, 1.0, 1.0, 0.9688, 1.0, 0.6875, 1.0, 0.6979, 1.0, 0.7188, 1.0, 0.7188, 1.0, 0.6875, 1.0, 0.4062, 1.0, 0.4271, 1.0, 0.4375, 1.0, 0.4375, 1.0, 0.4062, 1.0, 0.125, 1.0, 0.1354, 1.0, 0.1562, 1.0, 0.1562, 1.0, 0.125, 1.0, 0.8125, 1.0, 0.8229, 1.0, 0.8438, 1.0, 0.8438, 1.0, 0.8125, 1.0, 0.5312, 1.0, 0.5521, 1.0, 0.5625, 1.0, 0.5625, 1.0, 0.5312, 1.0, 0.25, 1.0, 0.2604, 1.0, 0.2812, 1.0, 0.2812, 1.0, 0.25, 1.0, 0.9375, 1.0, 0.9479, 1.0, 0.9688, 1.0, 0.9688, 1.0, 0.9375, 1.0, 0.6562, 1.0, 0.6771, 1.0, 0.6875, 1.0, 0.6875, 1.0, 0.6562, 1.0, 0.375, 1.0, 0.3854, 1.0, 0.4062, 1.0, 0.4062, 1.0, 0.375, 1.0, 0.09375, 1.0, 0.1146, 1.0, 0.125, 1.0, 0.125, 1.0, 0.09375, 1.0, 0.7812, 1.0, 0.8021, 1.0, 0.8125, 1.0, 0.8125, 1.0, 0.7812, 1.0, 0.5, 1.0, 0.5104, 1.0, 0.5312, 1.0, 0.5312, 1.0, 0.5, 1.0, 0.2188, 1.0, 0.2396, 1.0, 0.25, 1.0, 0.25, 1.0, 0.2188, 1.0, 0.6562, 1.0, 0.6875, 1.0, 0.6875, 1.0, 0.6562, 1.0, 0.2188, 1.0, 0.25, 1.0, 0.25, 1.0, 0.2188, 1.0, 0.625, 1.0, 0.6562, 1.0, 0.6562, 1.0, 0.625, 1.0, 0.1875, 1.0, 0.2188, 1.0, 0.2188, 1.0, 0.1875, 1.0, 0.5938, 1.0, 0.625, 1.0, 0.625, 1.0, 0.5938, 1.0, 0.1562, 1.0, 0.1875, 1.0, 0.1875, 1.0, 0.1562, 1.0, 0.5625, 1.0, 0.5938, 1.0, 0.5938, 1.0, 0.5625, 1.0, 0.9688, 1.0, 1.0, 1.0, 1.0, 1.0, 0.9688, 1.0, 0.125, 1.0, 0.1562, 1.0, 0.1562, 1.0, 0.125, 1.0, 0.5312, 1.0, 0.5625, 1.0, 0.5625, 1.0, 0.5312, 1.0, 0.9375, 1.0, 0.9688, 1.0, 0.9688, 1.0, 0.9375, 1.0, 0.09375, 1.0, 0.125, 1.0, 0.125, 1.0, 0.09375, 1.0, 0.5, 1.0, 0.5312, 1.0, 0.5312, 1.0, 0.5, 1.0, 0.9062, 1.0, 0.9375, 1.0, 0.9375, 1.0, 0.9062, 1.0, 0.0625, 1.0, 0.09375, 1.0, 0.09375, 1.0, 0.0625, 1.0, 0.4688, 1.0, 0.5, 1.0, 0.5, 1.0, 0.4688, 1.0, 0.875, 1.0, 0.9062, 1.0, 0.9062, 1.0, 0.875, 1.0, 0.03125, 1.0, 0.0625, 1.0, 0.0625, 1.0, 0.03125, 1.0, 0.4375, 1.0, 0.4688, 1.0, 0.4688, 1.0, 0.4375, 1.0, 0.8438, 1.0, 0.875, 1.0, 0.875, 1.0, 0.8438, 1.0, 0.0, 1.0, 0.03125, 1.0, 0.03125, 1.0, 0.0, 1.0, 0.4062, 1.0, 0.4375, 1.0, 0.4375, 1.0, 0.4062, 1.0, 0.8125, 1.0, 0.8438, 1.0, 0.8438, 1.0, 0.8125, 1.0, 0.375, 1.0, 0.4062, 1.0, 0.4062, 1.0, 0.375, 1.0, 0.7812, 1.0, 0.8125, 1.0, 0.8125, 1.0, 0.7812, 1.0, 0.3438, 1.0, 0.375, 1.0, 0.375, 1.0, 0.3438, 1.0, 0.75, 1.0, 0.7812, 1.0, 0.7812, 1.0, 0.75, 1.0, 0.3125, 1.0, 0.3438, 1.0, 0.3438, 1.0, 0.3125, 1.0, 0.7188, 1.0, 0.75, 1.0, 0.75, 1.0, 0.7188, 1.0, 0.2812, 1.0, 0.3125, 1.0, 0.3125, 1.0, 0.2812, 1.0, 0.6875, 1.0, 0.7188, 1.0, 0.7188, 1.0, 0.6875, 1.0, 0.25, 1.0, 0.2812, 1.0, 0.2812, 1.0, 0.25, 1.0, 0.03125, 0.0, 0.03125, 1.0, 0.01042, 1.0, 0.01042, 0.0, 0.9896, 0.0, 0.9896, 1.0, 0.9688, 1.0, 0.9688, 0.0, 0.9271, 0.0, 0.9271, 1.0, 0.9062, 1.0, 0.9062, 0.0, 0.9688, 0.0, 0.9688, 1.0, 0.9479, 1.0, 0.9479, 0.0, 0.8646, 0.0, 0.8646, 1.0, 0.8438, 1.0, 0.8438, 0.0, 0.9062, 0.0, 0.9062, 1.0, 0.8854, 1.0, 0.8854, 0.0, 0.8021, 0.0, 0.8021, 1.0, 0.7812, 1.0, 0.7812, 0.0, 0.8438, 0.0, 0.8438, 1.0, 0.8229, 1.0, 0.8229, 0.0, 0.7396, 0.0, 0.7396, 1.0, 0.7188, 1.0, 0.7188, 0.0, 0.7812, 0.0, 0.7812, 1.0, 0.7604, 1.0, 0.7604, 0.0, 0.6771, 0.0, 0.6771, 1.0, 0.6562, 1.0, 0.6562, 0.0, 0.7188, 0.0, 0.7188, 1.0, 0.6979, 1.0, 0.6979, 0.0, 0.6146, 0.0, 0.6146, 1.0, 0.5938, 1.0, 0.5938, 0.0, 0.6562, 0.0, 0.6562, 1.0, 0.6354, 1.0, 0.6354, 0.0, 0.5521, 0.0, 0.5521, 1.0, 0.5312, 1.0, 0.5312, 0.0, 0.5938, 0.0, 0.5938, 1.0, 0.5729, 1.0, 0.5729, 0.0, 0.4896, 0.0, 0.4896, 1.0, 0.4688, 1.0, 0.4688, 0.0, 0.5312, 0.0, 0.5312, 1.0, 0.5104, 1.0, 0.5104, 0.0, 0.4271, 0.0, 0.4271, 1.0, 0.4062, 1.0, 0.4062, 0.0, 0.4688, 0.0, 0.4688, 1.0, 0.4479, 1.0, 0.4479, 0.0, 0.3646, 0.0, 0.3646, 1.0, 0.3438, 1.0, 0.3438, 0.0, 0.4062, 0.0, 0.4062, 1.0, 0.3854, 1.0, 0.3854, 0.0, 0.3021, 0.0, 0.3021, 1.0, 0.2812, 1.0, 0.2812, 0.0, 0.3438, 0.0, 0.3438, 1.0, 0.3229, 1.0, 0.3229, 0.0, 0.2396, 0.0, 0.2396, 1.0, 0.2188, 1.0, 0.2188, 0.0, 0.2812, 0.0, 0.2812, 1.0, 0.2604, 1.0, 0.2604, 0.0, 0.1771, 0.0, 0.1771, 1.0, 0.1562, 1.0, 0.1562, 0.0, 0.2188, 0.0, 0.2188, 1.0, 0.1979, 1.0, 0.1979, 0.0, 0.1146, 0.0, 0.1146, 1.0, 0.09375, 1.0, 0.09375, 0.0, 0.1562, 0.0, 0.1562, 1.0, 0.1354, 1.0, 0.1354, 0.0, 0.05208, 0.0, 0.05208, 1.0, 0.03125, 1.0, 0.03125, 0.0, 0.09375, 0.0, 0.09375, 1.0, 0.07292, 1.0, 0.07292, 0.0])
me_cylinder_001.update()

# ---- objects
ob_cylinder = bpy.data.objects.new('Cylinder', me_cylinder_001)

# ---- transforms, parenting, visibility, modifiers, constraints
ob_cylinder.location = (0.0, 0.0, 1.362)
_m = ob_cylinder.modifiers.new('Solidify', 'SOLIDIFY')
_m.thickness = 0.09

# ---- collection membership
scene.collection.objects.link(ob_cylinder)

# ---- scene / render settings (as saved in the file)
scene.frame_start = 1; scene.frame_end = 250; scene.frame_set(1)
scene.render.engine = 'BLENDER_EEVEE_NEXT'
scene.cycles.sampling_pattern = 'TABULATED_SOBOL'
scene.view_settings.view_transform = 'Filmic'
bpy.context.view_layer.update()

# ---- added for rendering (the .blend has no active camera and no usable light): camera, sun
cam_auto = bpy.data.cameras.new('AutoCamera')
cam_auto.lens = 50.0
cam_auto.sensor_width = 36.0
cam_auto.clip_end = 1000.0
ob_auto_camera = bpy.data.objects.new('AutoCamera', cam_auto)
scene.collection.objects.link(ob_auto_camera)
ob_auto_camera.location = (4.06446, -4.87736, 4.97573)
ob_auto_camera.rotation_euler = (1.09748, -7.21219e-08, 0.694738)
scene.camera = ob_auto_camera
light_auto_sun = bpy.data.lights.new('AutoSun', 'SUN')
light_auto_sun.energy = 3.0
light_auto_sun.angle = 0.0523599
ob_auto_sun = bpy.data.objects.new('AutoSun', light_auto_sun)
scene.collection.objects.link(ob_auto_sun)
ob_auto_sun.rotation_euler = (0.872665, 0.174533, 0.523599)
bpy.context.view_layer.update()
